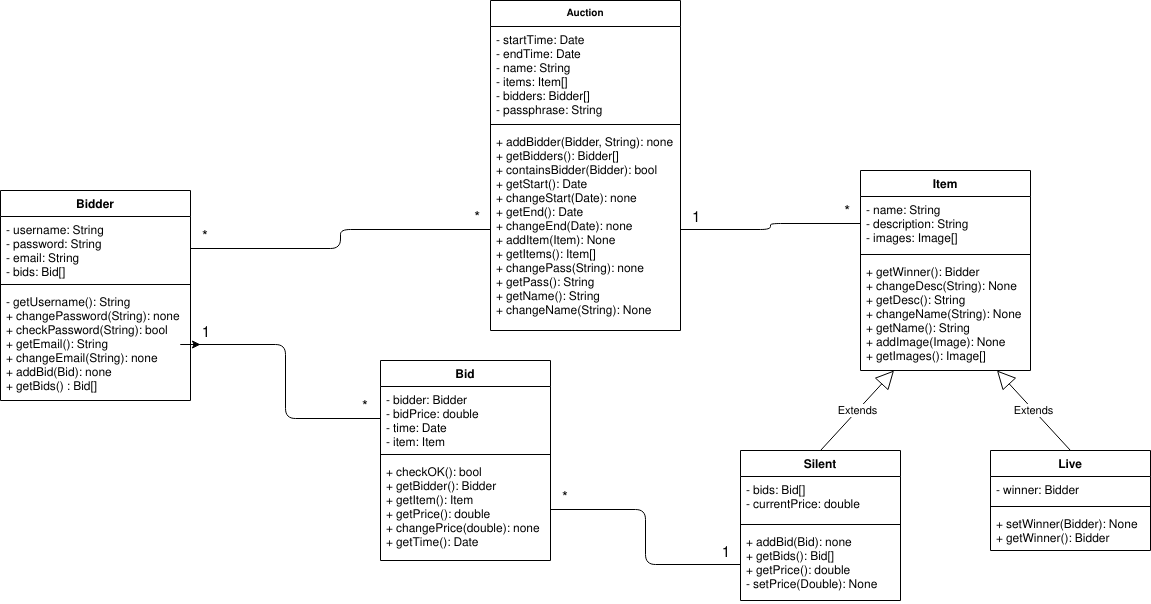

The diagram above was exported from draw.io. Its source (the exported page's mxGraphModel, read from the mxfile embedded in the PNG):
<mxGraphModel dx="2232" dy="734" grid="1" gridSize="10" guides="1" tooltips="1" connect="1" arrows="1" fold="1" page="1" pageScale="1" pageWidth="850" pageHeight="1100" background="#FFFFFF" math="0" shadow="0">
  <root>
    <mxCell id="0" />
    <mxCell id="1" parent="0" />
    <mxCell id="axqaM5Kx5sE5qRIkZ7Qm-6" value="Bid" style="swimlane;fontStyle=1;align=center;verticalAlign=top;childLayout=stackLayout;horizontal=1;startSize=26;horizontalStack=0;resizeParent=1;resizeParentMax=0;resizeLast=0;collapsible=1;marginBottom=0;" parent="1" vertex="1">
      <mxGeometry x="60" y="480" width="170" height="200" as="geometry" />
    </mxCell>
    <mxCell id="axqaM5Kx5sE5qRIkZ7Qm-7" value="- bidder: Bidder&#10;- bidPrice: double&#10;- time: Date&#10;- item: Item&#10;&#10;" style="text;strokeColor=none;fillColor=none;align=left;verticalAlign=top;spacingLeft=4;spacingRight=4;overflow=hidden;rotatable=0;points=[[0,0.5],[1,0.5]];portConstraint=eastwest;" parent="axqaM5Kx5sE5qRIkZ7Qm-6" vertex="1">
      <mxGeometry y="26" width="170" height="64" as="geometry" />
    </mxCell>
    <mxCell id="axqaM5Kx5sE5qRIkZ7Qm-8" value="" style="line;strokeWidth=1;fillColor=none;align=left;verticalAlign=middle;spacingTop=-1;spacingLeft=3;spacingRight=3;rotatable=0;labelPosition=right;points=[];portConstraint=eastwest;" parent="axqaM5Kx5sE5qRIkZ7Qm-6" vertex="1">
      <mxGeometry y="90" width="170" height="8" as="geometry" />
    </mxCell>
    <mxCell id="axqaM5Kx5sE5qRIkZ7Qm-9" value="+ checkOK(): bool&#10;+ getBidder(): Bidder&#10;+ getItem(): Item&#10;+ getPrice(): double&#10;+ changePrice(double): none&#10;+ getTime(): Date&#10;&#10;" style="text;strokeColor=none;fillColor=none;align=left;verticalAlign=top;spacingLeft=4;spacingRight=4;overflow=hidden;rotatable=0;points=[[0,0.5],[1,0.5]];portConstraint=eastwest;" parent="axqaM5Kx5sE5qRIkZ7Qm-6" vertex="1">
      <mxGeometry y="98" width="170" height="102" as="geometry" />
    </mxCell>
    <mxCell id="axqaM5Kx5sE5qRIkZ7Qm-10" value="Item" style="swimlane;fontStyle=1;align=center;verticalAlign=top;childLayout=stackLayout;horizontal=1;startSize=26;horizontalStack=0;resizeParent=1;resizeParentMax=0;resizeLast=0;collapsible=1;marginBottom=0;" parent="1" vertex="1">
      <mxGeometry x="540" y="290" width="170" height="200" as="geometry" />
    </mxCell>
    <mxCell id="axqaM5Kx5sE5qRIkZ7Qm-11" value="- name: String&#10;- description: String&#10;- images: Image[]&#10;&#10;" style="text;strokeColor=none;fillColor=none;align=left;verticalAlign=top;spacingLeft=4;spacingRight=4;overflow=hidden;rotatable=0;points=[[0,0.5],[1,0.5]];portConstraint=eastwest;" parent="axqaM5Kx5sE5qRIkZ7Qm-10" vertex="1">
      <mxGeometry y="26" width="170" height="54" as="geometry" />
    </mxCell>
    <mxCell id="axqaM5Kx5sE5qRIkZ7Qm-12" value="" style="line;strokeWidth=1;fillColor=none;align=left;verticalAlign=middle;spacingTop=-1;spacingLeft=3;spacingRight=3;rotatable=0;labelPosition=right;points=[];portConstraint=eastwest;" parent="axqaM5Kx5sE5qRIkZ7Qm-10" vertex="1">
      <mxGeometry y="80" width="170" height="8" as="geometry" />
    </mxCell>
    <mxCell id="axqaM5Kx5sE5qRIkZ7Qm-13" value="+ getWinner(): Bidder&#10;+ changeDesc(String): None&#10;+ getDesc(): String&#10;+ changeName(String): None&#10;+ getName(): String&#10;+ addImage(Image): None&#10;+ getImages(): Image[]&#10;&#10;&#10;&#10;&#10;" style="text;strokeColor=none;fillColor=none;align=left;verticalAlign=top;spacingLeft=4;spacingRight=4;overflow=hidden;rotatable=0;points=[[0,0.5],[1,0.5]];portConstraint=eastwest;" parent="axqaM5Kx5sE5qRIkZ7Qm-10" vertex="1">
      <mxGeometry y="88" width="170" height="112" as="geometry" />
    </mxCell>
    <mxCell id="axqaM5Kx5sE5qRIkZ7Qm-26" value="Silent" style="swimlane;fontStyle=1;align=center;verticalAlign=top;childLayout=stackLayout;horizontal=1;startSize=26;horizontalStack=0;resizeParent=1;resizeParentMax=0;resizeLast=0;collapsible=1;marginBottom=0;" parent="1" vertex="1">
      <mxGeometry x="420" y="570" width="160" height="150" as="geometry" />
    </mxCell>
    <mxCell id="axqaM5Kx5sE5qRIkZ7Qm-27" value="- bids: Bid[]&#10;- currentPrice: double&#10;" style="text;strokeColor=none;fillColor=none;align=left;verticalAlign=top;spacingLeft=4;spacingRight=4;overflow=hidden;rotatable=0;points=[[0,0.5],[1,0.5]];portConstraint=eastwest;" parent="axqaM5Kx5sE5qRIkZ7Qm-26" vertex="1">
      <mxGeometry y="26" width="160" height="44" as="geometry" />
    </mxCell>
    <mxCell id="axqaM5Kx5sE5qRIkZ7Qm-28" value="" style="line;strokeWidth=1;fillColor=none;align=left;verticalAlign=middle;spacingTop=-1;spacingLeft=3;spacingRight=3;rotatable=0;labelPosition=right;points=[];portConstraint=eastwest;" parent="axqaM5Kx5sE5qRIkZ7Qm-26" vertex="1">
      <mxGeometry y="70" width="160" height="8" as="geometry" />
    </mxCell>
    <mxCell id="axqaM5Kx5sE5qRIkZ7Qm-29" value=" + addBid(Bid): none&#10;+ getBids(): Bid[]&#10;+ getPrice(): double&#10;- setPrice(Double): None&#10;" style="text;strokeColor=none;fillColor=none;align=left;verticalAlign=top;spacingLeft=4;spacingRight=4;overflow=hidden;rotatable=0;points=[[0,0.5],[1,0.5]];portConstraint=eastwest;" parent="axqaM5Kx5sE5qRIkZ7Qm-26" vertex="1">
      <mxGeometry y="78" width="160" height="72" as="geometry" />
    </mxCell>
    <mxCell id="axqaM5Kx5sE5qRIkZ7Qm-30" value="Live" style="swimlane;fontStyle=1;align=center;verticalAlign=top;childLayout=stackLayout;horizontal=1;startSize=26;horizontalStack=0;resizeParent=1;resizeParentMax=0;resizeLast=0;collapsible=1;marginBottom=0;" parent="1" vertex="1">
      <mxGeometry x="670" y="570" width="160" height="100" as="geometry" />
    </mxCell>
    <mxCell id="axqaM5Kx5sE5qRIkZ7Qm-31" value="- winner: Bidder" style="text;strokeColor=none;fillColor=none;align=left;verticalAlign=top;spacingLeft=4;spacingRight=4;overflow=hidden;rotatable=0;points=[[0,0.5],[1,0.5]];portConstraint=eastwest;" parent="axqaM5Kx5sE5qRIkZ7Qm-30" vertex="1">
      <mxGeometry y="26" width="160" height="26" as="geometry" />
    </mxCell>
    <mxCell id="axqaM5Kx5sE5qRIkZ7Qm-32" value="" style="line;strokeWidth=1;fillColor=none;align=left;verticalAlign=middle;spacingTop=-1;spacingLeft=3;spacingRight=3;rotatable=0;labelPosition=right;points=[];portConstraint=eastwest;" parent="axqaM5Kx5sE5qRIkZ7Qm-30" vertex="1">
      <mxGeometry y="52" width="160" height="8" as="geometry" />
    </mxCell>
    <mxCell id="axqaM5Kx5sE5qRIkZ7Qm-33" value="+ setWinner(Bidder): None&#10;+ getWinner(): Bidder&#10;" style="text;strokeColor=none;fillColor=none;align=left;verticalAlign=top;spacingLeft=4;spacingRight=4;overflow=hidden;rotatable=0;points=[[0,0.5],[1,0.5]];portConstraint=eastwest;" parent="axqaM5Kx5sE5qRIkZ7Qm-30" vertex="1">
      <mxGeometry y="60" width="160" height="40" as="geometry" />
    </mxCell>
    <mxCell id="axqaM5Kx5sE5qRIkZ7Qm-34" value="Extends" style="endArrow=block;endSize=16;endFill=0;html=1;exitX=0.5;exitY=0;exitDx=0;exitDy=0;" parent="1" source="axqaM5Kx5sE5qRIkZ7Qm-26" target="axqaM5Kx5sE5qRIkZ7Qm-13" edge="1">
      <mxGeometry width="160" relative="1" as="geometry">
        <mxPoint x="480" y="560" as="sourcePoint" />
        <mxPoint x="480" y="510" as="targetPoint" />
      </mxGeometry>
    </mxCell>
    <mxCell id="axqaM5Kx5sE5qRIkZ7Qm-35" value="Extends" style="endArrow=block;endSize=16;endFill=0;html=1;exitX=0.5;exitY=0;exitDx=0;exitDy=0;" parent="1" source="axqaM5Kx5sE5qRIkZ7Qm-30" target="axqaM5Kx5sE5qRIkZ7Qm-13" edge="1">
      <mxGeometry width="160" relative="1" as="geometry">
        <mxPoint x="830" y="530" as="sourcePoint" />
        <mxPoint x="630" y="520" as="targetPoint" />
      </mxGeometry>
    </mxCell>
    <mxCell id="axqaM5Kx5sE5qRIkZ7Qm-41" value="" style="endArrow=none;html=1;edgeStyle=orthogonalEdgeStyle;" parent="1" source="axqaM5Kx5sE5qRIkZ7Qm-9" target="axqaM5Kx5sE5qRIkZ7Qm-29" edge="1">
      <mxGeometry relative="1" as="geometry">
        <mxPoint x="290" y="500" as="sourcePoint" />
        <mxPoint x="450" y="500" as="targetPoint" />
      </mxGeometry>
    </mxCell>
    <mxCell id="axqaM5Kx5sE5qRIkZ7Qm-42" value="*" style="resizable=0;html=1;align=left;verticalAlign=bottom;labelBackgroundColor=#ffffff;fontSize=15;" parent="axqaM5Kx5sE5qRIkZ7Qm-41" connectable="0" vertex="1">
      <mxGeometry x="-1" relative="1" as="geometry">
        <mxPoint x="10" as="offset" />
      </mxGeometry>
    </mxCell>
    <mxCell id="axqaM5Kx5sE5qRIkZ7Qm-43" value="1" style="resizable=0;html=1;align=right;verticalAlign=bottom;labelBackgroundColor=#ffffff;fontSize=15;" parent="axqaM5Kx5sE5qRIkZ7Qm-41" connectable="0" vertex="1">
      <mxGeometry x="1" relative="1" as="geometry">
        <mxPoint x="-10" as="offset" />
      </mxGeometry>
    </mxCell>
    <mxCell id="axqaM5Kx5sE5qRIkZ7Qm-45" value="" style="endArrow=none;html=1;edgeStyle=orthogonalEdgeStyle;entryX=1;entryY=0.5;entryDx=0;entryDy=0;" parent="1" source="axqaM5Kx5sE5qRIkZ7Qm-7" target="axqaM5Kx5sE5qRIkZ7Qm-58" edge="1">
      <mxGeometry relative="1" as="geometry">
        <mxPoint x="10" y="538" as="sourcePoint" />
        <mxPoint x="430" y="490" as="targetPoint" />
      </mxGeometry>
    </mxCell>
    <mxCell id="axqaM5Kx5sE5qRIkZ7Qm-46" value="*" style="resizable=0;html=1;align=left;verticalAlign=bottom;labelBackgroundColor=#ffffff;fontSize=15;" parent="axqaM5Kx5sE5qRIkZ7Qm-45" connectable="0" vertex="1">
      <mxGeometry x="-1" relative="1" as="geometry">
        <mxPoint x="-20" as="offset" />
      </mxGeometry>
    </mxCell>
    <mxCell id="axqaM5Kx5sE5qRIkZ7Qm-47" value="1" style="resizable=0;html=1;align=right;verticalAlign=bottom;labelBackgroundColor=#ffffff;fontSize=15;direction=south;" parent="axqaM5Kx5sE5qRIkZ7Qm-45" connectable="0" vertex="1">
      <mxGeometry x="1" relative="1" as="geometry">
        <mxPoint x="20" as="offset" />
      </mxGeometry>
    </mxCell>
    <mxCell id="axqaM5Kx5sE5qRIkZ7Qm-50" value="Auction" style="swimlane;fontStyle=1;align=center;verticalAlign=top;childLayout=stackLayout;horizontal=1;startSize=26;horizontalStack=0;resizeParent=1;resizeParentMax=0;resizeLast=0;collapsible=1;marginBottom=0;fontSize=10;" parent="1" vertex="1">
      <mxGeometry x="170" y="120" width="190" height="330" as="geometry" />
    </mxCell>
    <mxCell id="axqaM5Kx5sE5qRIkZ7Qm-51" value="- startTime: Date&#10;- endTime: Date&#10;- name: String&#10;- items: Item[]&#10;- bidders: Bidder[]&#10;- passphrase: String&#10;&#10;" style="text;strokeColor=none;fillColor=none;align=left;verticalAlign=top;spacingLeft=4;spacingRight=4;overflow=hidden;rotatable=0;points=[[0,0.5],[1,0.5]];portConstraint=eastwest;" parent="axqaM5Kx5sE5qRIkZ7Qm-50" vertex="1">
      <mxGeometry y="26" width="190" height="94" as="geometry" />
    </mxCell>
    <mxCell id="axqaM5Kx5sE5qRIkZ7Qm-52" value="" style="line;strokeWidth=1;fillColor=none;align=left;verticalAlign=middle;spacingTop=-1;spacingLeft=3;spacingRight=3;rotatable=0;labelPosition=right;points=[];portConstraint=eastwest;" parent="axqaM5Kx5sE5qRIkZ7Qm-50" vertex="1">
      <mxGeometry y="120" width="190" height="8" as="geometry" />
    </mxCell>
    <mxCell id="axqaM5Kx5sE5qRIkZ7Qm-53" value="+ addBidder(Bidder, String): none&#10;+ getBidders(): Bidder[]&#10;+ containsBidder(Bidder): bool&#10;+ getStart(): Date&#10;+ changeStart(Date): none&#10;+ getEnd(): Date&#10;+ changeEnd(Date): none&#10;+ addItem(Item): None&#10;+ getItems(): Item[]&#10;+ changePass(String): none&#10;+ getPass(): String&#10;+ getName(): String&#10;+ changeName(String): None&#10;&#10;" style="text;strokeColor=none;fillColor=none;align=left;verticalAlign=top;spacingLeft=4;spacingRight=4;overflow=hidden;rotatable=0;points=[[0,0.5],[1,0.5]];portConstraint=eastwest;" parent="axqaM5Kx5sE5qRIkZ7Qm-50" vertex="1">
      <mxGeometry y="128" width="190" height="202" as="geometry" />
    </mxCell>
    <mxCell id="axqaM5Kx5sE5qRIkZ7Qm-55" value="Bidder" style="swimlane;fontStyle=1;align=center;verticalAlign=top;childLayout=stackLayout;horizontal=1;startSize=26;horizontalStack=0;resizeParent=1;resizeParentMax=0;resizeLast=0;collapsible=1;marginBottom=0;fontSize=12;" parent="1" vertex="1">
      <mxGeometry x="-320" y="310" width="190" height="210" as="geometry" />
    </mxCell>
    <mxCell id="axqaM5Kx5sE5qRIkZ7Qm-56" value="- username: String&#10;- password: String&#10;- email: String&#10;- bids: Bid[]&#10;&#10;" style="text;strokeColor=none;fillColor=none;align=left;verticalAlign=top;spacingLeft=4;spacingRight=4;overflow=hidden;rotatable=0;points=[[0,0.5],[1,0.5]];portConstraint=eastwest;" parent="axqaM5Kx5sE5qRIkZ7Qm-55" vertex="1">
      <mxGeometry y="26" width="190" height="64" as="geometry" />
    </mxCell>
    <mxCell id="axqaM5Kx5sE5qRIkZ7Qm-57" value="" style="line;strokeWidth=1;fillColor=none;align=left;verticalAlign=middle;spacingTop=-1;spacingLeft=3;spacingRight=3;rotatable=0;labelPosition=right;points=[];portConstraint=eastwest;" parent="axqaM5Kx5sE5qRIkZ7Qm-55" vertex="1">
      <mxGeometry y="90" width="190" height="8" as="geometry" />
    </mxCell>
    <mxCell id="axqaM5Kx5sE5qRIkZ7Qm-58" value="- getUsername(): String&#10;+ changePassword(String): none&#10;+ checkPassword(String): bool&#10;+ getEmail(): String&#10;+ changeEmail(String): none&#10;+ addBid(Bid): none&#10;+ getBids() : Bid[]&#10;&#10;&#10;&#10;&#10;&#10;" style="text;strokeColor=none;fillColor=none;align=left;verticalAlign=top;spacingLeft=4;spacingRight=4;overflow=hidden;rotatable=0;points=[[0,0.5],[1,0.5]];portConstraint=eastwest;" parent="axqaM5Kx5sE5qRIkZ7Qm-55" vertex="1">
      <mxGeometry y="98" width="190" height="112" as="geometry" />
    </mxCell>
    <mxCell id="axqaM5Kx5sE5qRIkZ7Qm-59" value="" style="endArrow=none;html=1;edgeStyle=orthogonalEdgeStyle;exitX=1;exitY=0.5;exitDx=0;exitDy=0;" parent="1" source="axqaM5Kx5sE5qRIkZ7Qm-56" target="axqaM5Kx5sE5qRIkZ7Qm-53" edge="1">
      <mxGeometry relative="1" as="geometry">
        <mxPoint x="100" y="360" as="sourcePoint" />
        <mxPoint x="-90" y="401" as="targetPoint" />
      </mxGeometry>
    </mxCell>
    <mxCell id="axqaM5Kx5sE5qRIkZ7Qm-60" value="*" style="resizable=0;html=1;align=left;verticalAlign=bottom;labelBackgroundColor=#ffffff;fontSize=15;" parent="axqaM5Kx5sE5qRIkZ7Qm-59" connectable="0" vertex="1">
      <mxGeometry x="-1" relative="1" as="geometry">
        <mxPoint x="10" as="offset" />
      </mxGeometry>
    </mxCell>
    <mxCell id="axqaM5Kx5sE5qRIkZ7Qm-61" value="*" style="resizable=0;html=1;align=right;verticalAlign=bottom;labelBackgroundColor=#ffffff;fontSize=15;direction=south;" parent="axqaM5Kx5sE5qRIkZ7Qm-59" connectable="0" vertex="1">
      <mxGeometry x="1" relative="1" as="geometry">
        <mxPoint x="-10" as="offset" />
      </mxGeometry>
    </mxCell>
    <mxCell id="axqaM5Kx5sE5qRIkZ7Qm-62" value="" style="endArrow=none;html=1;edgeStyle=orthogonalEdgeStyle;" parent="1" source="axqaM5Kx5sE5qRIkZ7Qm-53" target="axqaM5Kx5sE5qRIkZ7Qm-11" edge="1">
      <mxGeometry relative="1" as="geometry">
        <mxPoint x="-160" y="490" as="sourcePoint" />
        <mxPoint x="330" y="309" as="targetPoint" />
      </mxGeometry>
    </mxCell>
    <mxCell id="axqaM5Kx5sE5qRIkZ7Qm-63" value="1" style="resizable=0;html=1;align=left;verticalAlign=bottom;labelBackgroundColor=#ffffff;fontSize=15;" parent="axqaM5Kx5sE5qRIkZ7Qm-62" connectable="0" vertex="1">
      <mxGeometry x="-1" relative="1" as="geometry">
        <mxPoint x="10" as="offset" />
      </mxGeometry>
    </mxCell>
    <mxCell id="axqaM5Kx5sE5qRIkZ7Qm-64" value="*" style="resizable=0;html=1;align=right;verticalAlign=bottom;labelBackgroundColor=#ffffff;fontSize=15;direction=south;" parent="axqaM5Kx5sE5qRIkZ7Qm-62" connectable="0" vertex="1">
      <mxGeometry x="1" relative="1" as="geometry">
        <mxPoint x="-10" as="offset" />
      </mxGeometry>
    </mxCell>
    <mxCell id="t9tDAvxdxVlQq5ChthOf-1" style="edgeStyle=orthogonalEdgeStyle;rounded=0;orthogonalLoop=1;jettySize=auto;html=1;" edge="1" parent="1" source="axqaM5Kx5sE5qRIkZ7Qm-58">
      <mxGeometry relative="1" as="geometry">
        <mxPoint x="-120" y="464" as="targetPoint" />
      </mxGeometry>
    </mxCell>
  </root>
</mxGraphModel>